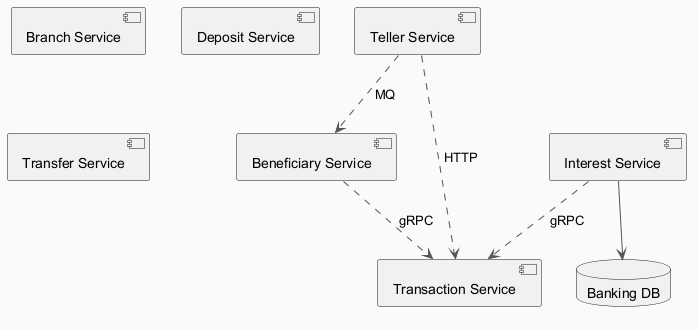

The diagram above was rendered by PlantUML. Its source (embedded in the PNG):
@startuml
skinparam backgroundColor #FAFAFA
skinparam classBackgroundColor #FFF3E0
skinparam classBorderColor #E65100
skinparam ArrowColor #555555
component "Beneficiary Service" as C_BeneficiaryService
component "Teller Service" as C_TellerService
component "Branch Service" as C_BranchService
component "Deposit Service" as C_DepositService
component "Interest Service" as C_InterestService
component "Transaction Service" as C_TransactionService
component "Transfer Service" as C_TransferService
database "Banking DB" as DB_banking
C_InterestService --> DB_banking
C_TellerService ..> C_TransactionService : HTTP
C_TellerService ..> C_BeneficiaryService : MQ
C_BeneficiaryService ..> C_TransactionService : gRPC
C_InterestService ..> C_TransactionService : gRPC
@enduml